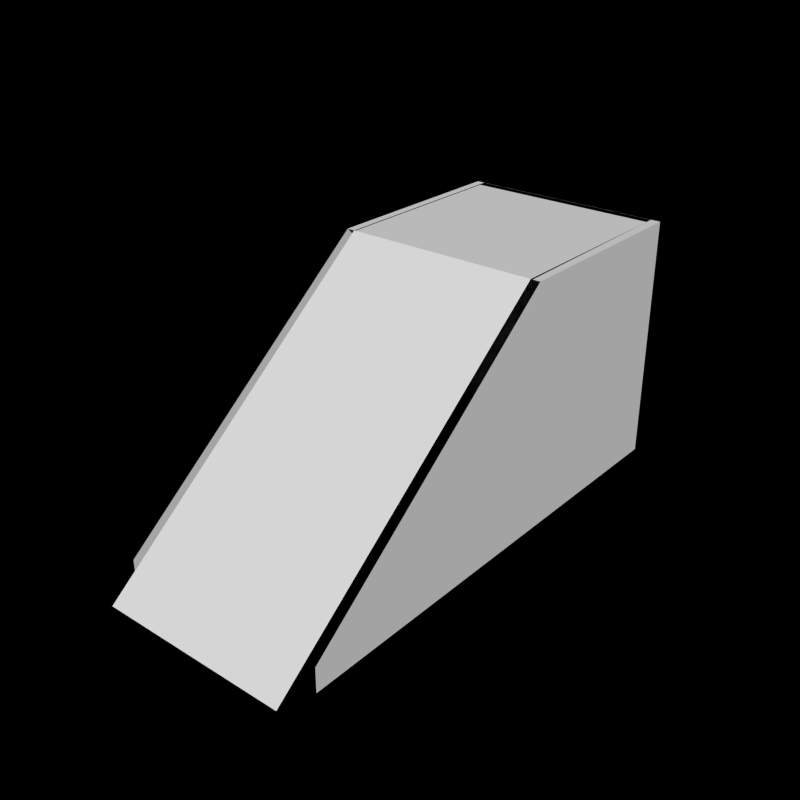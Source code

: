 # Source: StairsColliders.blend  (saved by Blender 2.72.0; exported with 4.5.12 LTS)
import bpy
from mathutils import Matrix  # noqa: F401  (used for matrix-valued properties, if any)

bpy.ops.wm.read_factory_settings(use_empty=True)
scene = bpy.context.scene
scene.name = 'Scene'

# ---- collections
col_collection_1 = bpy.data.collections.new('Collection 1'); scene.collection.children.link(col_collection_1)

# ---- materials (node trees are filled in below, after node groups)
mat_plaster = bpy.data.materials.new('Plaster')
mat_plaster.alpha_threshold = 0.0
mat_plaster.use_transparent_shadow = False
mat_plaster.roughness = 0.5
mat_plaster.specular_intensity = 0.07724
mat_plaster.line_color = (0.0, 0.0, 0.0, 1.0)

# ---- material node trees

# ---- world
world_world = bpy.data.worlds.new('World'); scene.world = world_world
world_world.color = (0.0, 0.0, 0.0)
world_world.use_sun_shadow = False
world_world.sun_shadow_jitter_overblur = 0.0
world_world.cycles.sampling_method = 'MANUAL'
world_world.cycles.sample_map_resolution = 256
world_world.light_settings.ao_factor = 0.2

# ---- meshes
me_cube_008 = bpy.data.meshes.new('Cube.008')
me_cube_008.from_pydata([(-4.089, -2.5, -2.0), (-4.089, -2.5, -1.8), (-3.955, 4.237, -2.0), (-3.955, 2.25, 2.0), (-3.955, 4.237, 2.0), (-4.089, 4.237, 2.0), (-4.089, 2.25, 2.0), (-4.089, 4.237, -2.0), (-3.965, 4.264, 2.0), (-2.365, 4.264, 2.0), (-2.365, 4.264, -2.0), (-3.965, 4.264, -2.0), (-3.965, 4.183, 2.0), (-2.365, 4.183, 2.0), (-2.365, 4.183, -2.0), (-3.965, 4.183, -2.0), (-2.244, 4.237, -2.0), (-2.244, 2.25, 2.0), (-2.244, 4.237, 2.0), (-2.244, -2.5, -1.8), (-2.244, -2.5, -2.0), (-2.379, 4.237, 2.0), (-2.379, 2.25, 2.0), (-2.379, 4.237, -2.0), (-2.365, 2.25, 1.8), (-3.965, 2.25, 1.8), (-3.965, 4.237, 2.0), (-2.365, 4.237, 2.0), (-2.365, 2.25, 2.0), (-3.965, 2.25, 2.0), (-2.365, 4.237, -2.0), (-3.965, 4.237, -2.0), (-3.955, -2.749, -2.0), (-2.379, -2.749, -2.0)], [], [(0, 1, 6, 5, 7), (7, 5, 4, 2), (5, 6, 3, 4), (9, 10, 11, 8), (13, 12, 15, 14), (11, 15, 12, 8), (9, 13, 14, 10), (10, 14, 15, 11), (8, 12, 13, 9), (20, 16, 18, 17, 19), (23, 21, 18, 16), (21, 22, 17, 18), (28, 29, 25, 24), (29, 28, 27, 26), (27, 30, 31, 26), (32, 33, 28, 3)])
_uv = me_cube_008.uv_layers.new(name='UVMap')
_uv.uv.foreach_set('vector', [2.581, -0.4611, 2.581, -0.2896, 0.7818, 1.18, 0.02922, 1.18, 0.02922, -0.4611, 2.228, -0.9169, 2.228, 0.7239, 2.177, 0.7239, 2.177, -0.9169, -1.156, 1.635, -0.5728, 1.635, -0.5728, 1.686, -1.156, 1.686, 0.2647, 1.252, 0.2647, -0.5457, 0.9289, -0.5457, 0.9289, 1.252, 0.2636, 1.252, -0.4006, 1.252, -0.4, -0.5457, 0.2642, -0.5455, -0.8949, 0.6932, -0.8949, 0.6594, 0.9011, 0.6598, 0.9011, 0.6936, 1.566, 0.6937, 1.566, 0.6598, 3.366, 0.6592, 3.366, 0.693, -1.558, 0.693, -1.558, 0.6592, -0.8949, 0.6594, -0.8949, 0.6932, 0.9011, 0.6936, 0.9011, 0.6598, 1.566, 0.6598, 1.566, 0.6937, -1.612, -0.4611, 0.9407, -0.4611, 0.9407, 1.18, 0.1881, 1.18, -1.612, -0.2896, 2.228, -0.9169, 2.228, 0.7239, 2.177, 0.7239, 2.177, -0.9169, -1.156, 1.635, -0.5728, 1.635, -0.5728, 1.686, -1.156, 1.686, 1.558, 0.7855, 1.558, 0.3663, 1.61, 0.3663, 1.61, 0.7855, 1.361, 0.8868, 0.942, 0.8868, 0.942, 0.3663, 1.361, 0.3663, 0.5228, 1.414, 0.5228, 0.3663, 0.942, 0.3663, 0.942, 1.414, 0.0, 0.0, 0.0, 0.0, 0.0, 0.0, 0.0, 0.0])
me_cube_008.materials.append(mat_plaster)
me_cube_008.materials.append(mat_plaster)
me_cube_008.use_remesh_preserve_volume = False
me_cube_008.use_remesh_preserve_attributes = False
me_cube_008.use_mirror_vertex_groups = False
me_cube_008.update()
me_cube_006 = bpy.data.meshes.new('Cube.006')
me_cube_006.from_pydata([(-0.7877, 0.9324, 1.0), (-0.7877, 2.587, 1.0), (-0.7877, 2.587, -1.0), (-0.8647, -1.318, -1.0), (-0.8647, -1.318, -0.8), (-0.8647, 0.9324, 1.0), (-0.8647, 2.587, 1.0), (-0.8647, 2.587, -1.0), (0.8613, -1.318, -1.0), (0.8613, -1.318, -0.8), (0.8613, 0.9324, 1.0), (0.8613, 2.587, 1.0), (0.8613, 2.587, -1.0), (0.7843, 0.9324, 1.0), (0.7843, 2.587, 1.0), (0.7843, 2.587, -1.0), (-0.7877, 2.514, 1.0), (0.7843, 2.514, 1.0), (0.8, 2.514, -1.0), (-0.8, 2.514, -1.0), (-0.7877, 2.587, 1.0), (0.7843, 2.587, 1.0), (0.8, 2.604, -1.0), (-0.8, 2.604, -1.0), (0.8, 0.9324, 1.0), (-0.8, 0.9324, 1.0), (-0.8, 2.586, 1.0), (0.7843, 2.586, 1.0), (0.8, 2.586, -1.0), (-0.8, 2.586, -1.0), (-0.7877, -1.583, -1.0), (0.7843, -1.583, -1.0)], [], [(3, 4, 5, 6, 7), (2, 7, 6, 1), (1, 6, 5, 0), (8, 12, 11, 10, 9), (12, 15, 14, 11), (11, 14, 13, 10), (17, 16, 19, 18), (21, 22, 23, 20), (19, 16, 20, 23), (17, 18, 22, 21), (18, 19, 23, 22), (16, 17, 21, 20), (27, 26, 25, 24), (27, 28, 29, 26), (31, 13, 25, 30)])
_uv = me_cube_006.uv_layers.new(name='UVMap')
_uv.uv.foreach_set('vector', [1.152, 0.1854, 1.152, 0.2685, 0.6597, 0.6686, 0.2977, 0.6686, 0.2977, 0.1854, 0.4832, 0.854, 0.4832, 0.8709, 0.0, 0.8709, 0.0, 0.854, 1.0, 0.854, 0.9832, 0.854, 0.9832, 0.4921, 1.0, 0.4921, -0.1854, 0.1854, 0.6686, 0.1854, 0.6686, 0.6686, 0.3066, 0.6686, -0.1854, 0.2685, 0.4832, 0.854, 0.4832, 0.8709, 0.0, 0.8709, 0.0, 0.854, 1.0, 0.854, 0.9832, 0.854, 0.9832, 0.4921, 1.0, 0.4921, -0.2881, 0.3869, -0.8551, 0.3869, -0.8551, -0.3959, -0.2881, -0.3959, 0.3871, -0.5039, 0.3871, 0.279, -0.1798, 0.279, -0.1798, -0.5039, -0.2716, 0.9379, 0.5112, 0.9379, 0.5112, 0.9698, -0.2716, 0.9698, 1.078, 0.9379, 1.861, 0.938, 1.861, 0.9699, 1.078, 0.9698, -0.8384, 0.938, -0.2716, 0.9379, -0.2716, 0.9698, -0.8384, 0.9699, 0.5112, 0.9379, 1.078, 0.9379, 1.078, 0.9698, 0.5112, 0.9698, 0.2346, 0.9554, 0.2346, 1.541, -0.4276, 1.541, -0.4276, 0.9554, 0.3038, 0.9554, 1.035, 0.9554, 1.035, 1.541, 0.3038, 1.541, 0.0, 0.0, 0.0, 0.0, 0.0, 0.0, 0.0, 0.0])
me_cube_006.materials.append(mat_plaster)
me_cube_006.materials.append(mat_plaster)
me_cube_006.use_remesh_preserve_volume = False
me_cube_006.use_remesh_preserve_attributes = False
me_cube_006.use_mirror_vertex_groups = False
me_cube_006.update()

# ---- objects
ob_stair1longwide = bpy.data.objects.new('Stair1LongWide', me_cube_008)
ob_stair1wide = bpy.data.objects.new('Stair1Wide', me_cube_006)

# ---- transforms, parenting, visibility, modifiers, constraints
ob_stair1longwide.location = (4.552, 1.199, 1.9)
ob_stair1longwide.hide_render = True
ob_stair1longwide.lineart.crease_threshold = 0.0
ob_stair1wide.location = (-1.149, 0.0, 0.9)
ob_stair1wide.lineart.crease_threshold = 0.0

# ---- collection membership
col_collection_1.objects.link(ob_stair1longwide)
col_collection_1.objects.link(ob_stair1wide)

# ---- scene / render settings (as saved in the file)
scene.frame_start = 1; scene.frame_end = 250; scene.frame_set(1)
scene.render.engine = 'BLENDER_EEVEE_NEXT'
scene.render.resolution_x = 1024
scene.render.resolution_y = 1024
scene.render.dither_intensity = 0.0
scene.cycles.use_denoising = False
scene.cycles.samples = 10
scene.cycles.sampling_pattern = 'TABULATED_SOBOL'
scene.cycles.light_sampling_threshold = 0.0
scene.cycles.use_adaptive_sampling = False
scene.cycles.use_light_tree = False
scene.cycles.blur_glossy = 0.0
scene.cycles.volume_bounces = 1
scene.cycles.pixel_filter_type = 'GAUSSIAN'
scene.cycles.sample_clamp_indirect = 0.0
scene.view_settings.view_transform = 'Standard'
bpy.context.view_layer.update()

# ---- added for rendering (the .blend has no active camera and no usable light): camera, sun
cam_auto = bpy.data.cameras.new('AutoCamera')
cam_auto.lens = 50.0
cam_auto.sensor_width = 36.0
cam_auto.clip_end = 1000.0
ob_auto_camera = bpy.data.objects.new('AutoCamera', cam_auto)
scene.collection.objects.link(ob_auto_camera)
ob_auto_camera.location = (3.43001, -4.98576, 4.56436)
ob_auto_camera.rotation_euler = (1.09748, -7.21219e-08, 0.694738)
scene.camera = ob_auto_camera
light_auto_sun = bpy.data.lights.new('AutoSun', 'SUN')
light_auto_sun.energy = 3.0
light_auto_sun.angle = 0.0523599
ob_auto_sun = bpy.data.objects.new('AutoSun', light_auto_sun)
scene.collection.objects.link(ob_auto_sun)
ob_auto_sun.rotation_euler = (0.872665, 0.174533, 0.523599)
bpy.context.view_layer.update()
